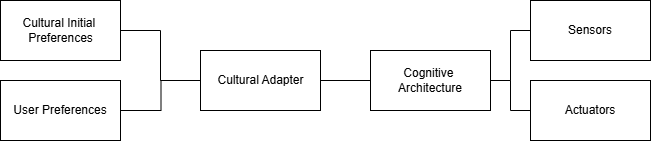

The diagram above was exported from draw.io. Its source (the exported page's mxGraphModel, read from the mxfile embedded in the PNG):
<mxGraphModel dx="1042" dy="527" grid="1" gridSize="10" guides="1" tooltips="1" connect="1" arrows="1" fold="1" page="1" pageScale="1" pageWidth="850" pageHeight="1100" math="0" shadow="0">
  <root>
    <mxCell id="0" />
    <mxCell id="1" parent="0" />
    <mxCell id="4jEToKlQw3ELQACg8vQZ-5" edge="1" parent="1" source="4jEToKlQw3ELQACg8vQZ-1" style="rounded=0;orthogonalLoop=1;jettySize=auto;html=1;edgeStyle=orthogonalEdgeStyle;strokeColor=default;endArrow=none;endFill=0;" target="4jEToKlQw3ELQACg8vQZ-2" value="">
      <mxGeometry relative="1" as="geometry" />
    </mxCell>
    <mxCell id="4jEToKlQw3ELQACg8vQZ-6" edge="1" parent="1" source="4jEToKlQw3ELQACg8vQZ-1" style="rounded=0;orthogonalLoop=1;jettySize=auto;html=1;edgeStyle=orthogonalEdgeStyle;endArrow=none;endFill=0;">
      <mxGeometry relative="1" as="geometry">
        <mxPoint x="250" y="270" as="targetPoint" />
      </mxGeometry>
    </mxCell>
    <mxCell id="4jEToKlQw3ELQACg8vQZ-9" edge="1" parent="1" source="4jEToKlQw3ELQACg8vQZ-1" style="rounded=0;orthogonalLoop=1;jettySize=auto;html=1;endArrow=none;endFill=0;" target="4jEToKlQw3ELQACg8vQZ-8" value="">
      <mxGeometry relative="1" as="geometry" />
    </mxCell>
    <mxCell id="4jEToKlQw3ELQACg8vQZ-1" parent="1" style="verticalLabelPosition=middle;verticalAlign=middle;html=1;shape=mxgraph.basic.rect;fillColor2=none;strokeWidth=1;size=20;indent=5;align=center;labelPosition=center;" value="Cultural Adapter" vertex="1">
      <mxGeometry height="60" width="120" x="330" y="210" as="geometry" />
    </mxCell>
    <mxCell id="4jEToKlQw3ELQACg8vQZ-2" parent="1" style="verticalLabelPosition=middle;verticalAlign=middle;html=1;shape=mxgraph.basic.rect;fillColor2=none;strokeWidth=1;size=20;indent=5;align=center;labelPosition=center;" value="Cultural Initial&amp;nbsp;&lt;div&gt;Preferences&lt;/div&gt;" vertex="1">
      <mxGeometry height="60" width="120" x="130" y="160" as="geometry" />
    </mxCell>
    <mxCell id="4jEToKlQw3ELQACg8vQZ-7" parent="1" style="whiteSpace=wrap;html=1;" value="User Preferences" vertex="1">
      <mxGeometry height="60" width="120" x="130" y="240" as="geometry" />
    </mxCell>
    <mxCell id="4jEToKlQw3ELQACg8vQZ-13" edge="1" parent="1" source="4jEToKlQw3ELQACg8vQZ-8" style="rounded=0;orthogonalLoop=1;jettySize=auto;html=1;edgeStyle=orthogonalEdgeStyle;endArrow=none;endFill=0;" target="4jEToKlQw3ELQACg8vQZ-10" value="">
      <mxGeometry relative="1" as="geometry" />
    </mxCell>
    <mxCell id="4jEToKlQw3ELQACg8vQZ-14" edge="1" parent="1" source="4jEToKlQw3ELQACg8vQZ-8" style="rounded=0;orthogonalLoop=1;jettySize=auto;html=1;edgeStyle=orthogonalEdgeStyle;endArrow=none;endFill=0;">
      <mxGeometry relative="1" as="geometry">
        <mxPoint x="660" y="270" as="targetPoint" />
      </mxGeometry>
    </mxCell>
    <mxCell id="4jEToKlQw3ELQACg8vQZ-8" parent="1" style="whiteSpace=wrap;html=1;strokeWidth=1;" value="Cognitive&amp;nbsp;&lt;div&gt;Architecture&lt;/div&gt;" vertex="1">
      <mxGeometry height="60" width="120" x="500" y="210" as="geometry" />
    </mxCell>
    <mxCell id="4jEToKlQw3ELQACg8vQZ-10" parent="1" style="whiteSpace=wrap;html=1;strokeWidth=1;" value="Sensors" vertex="1">
      <mxGeometry height="60" width="120" x="660" y="160" as="geometry" />
    </mxCell>
    <mxCell id="4jEToKlQw3ELQACg8vQZ-15" parent="1" style="whiteSpace=wrap;html=1;" value="Actuators" vertex="1">
      <mxGeometry height="60" width="120" x="660" y="240" as="geometry" />
    </mxCell>
  </root>
</mxGraphModel>